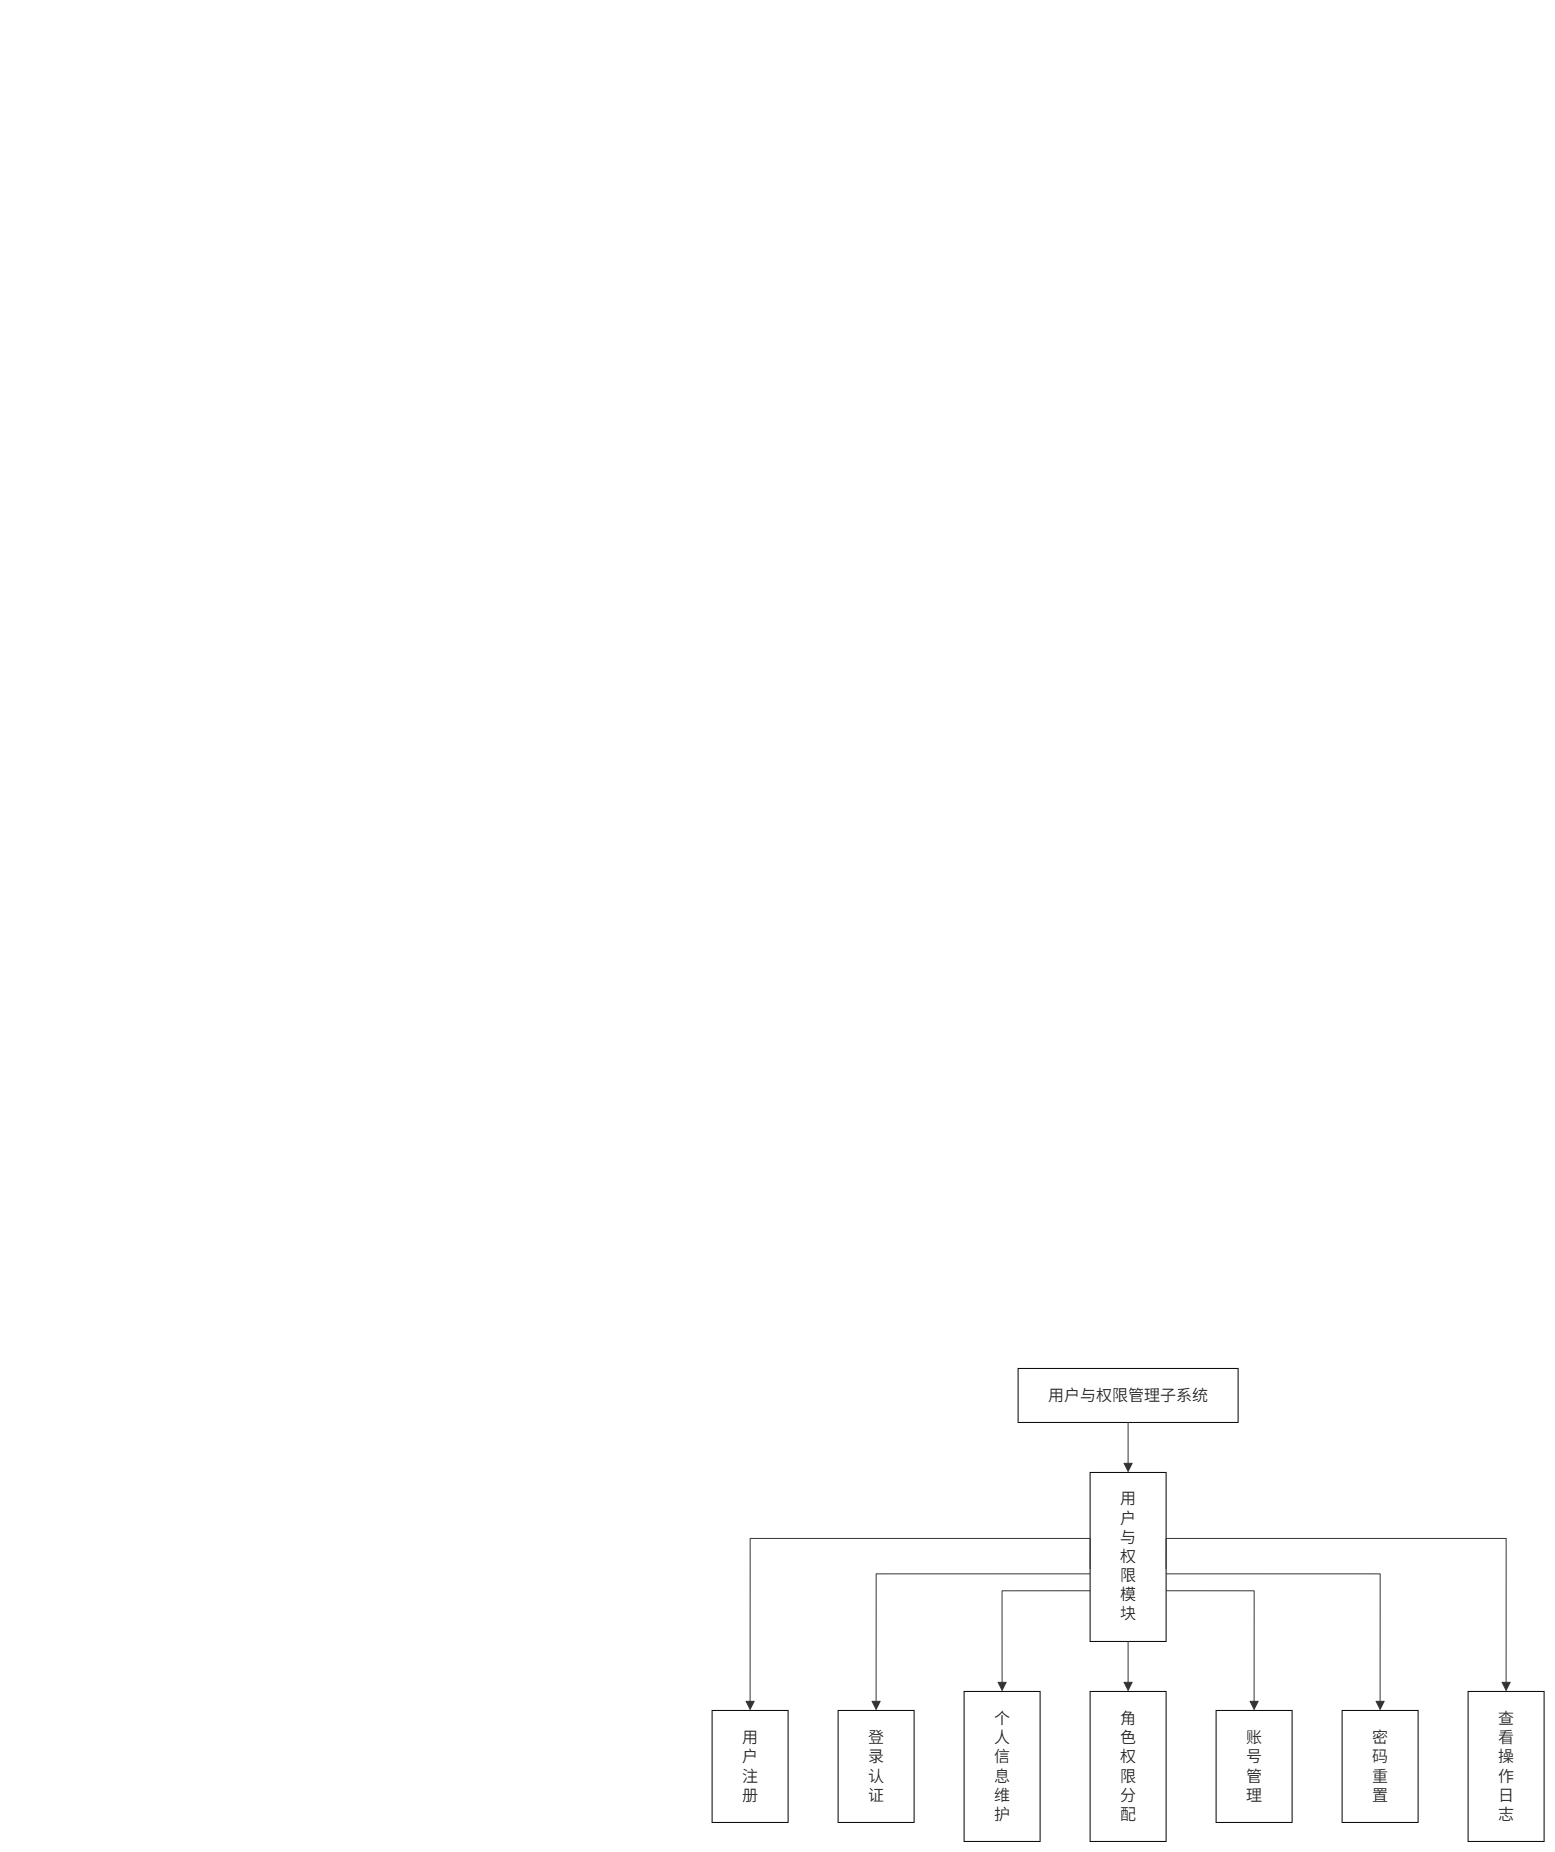

The diagram above was exported from draw.io. Its source (the exported page's mxGraphModel, read from the mxfile embedded in the PNG):
<mxGraphModel dx="2231" dy="902" grid="1" gridSize="18" guides="1" tooltips="1" connect="1" arrows="1" fold="1" page="1" pageScale="1" pageWidth="827" pageHeight="1169" math="0" shadow="0">
  <root>
    <mxCell id="0" />
    <mxCell id="1" parent="0" />
    <mxCell id="oMukukTrfYFtwdYWNUs4-1" parent="1" style="text;whiteSpace=wrap;html=1;verticalAlign=middle;horizontal=0;textDirection=ltr;" value="&#10;  &#10;    &#10;      &#10;        &#10;        &#10;        &#10;        &#10;          &#10;        &#10;        &#10;        &#10;          &#10;        &#10;        &#10;        &#10;          &#10;        &#10;        &#10;          &#10;        &#10;        &#10;          &#10;        &#10;        &#10;          &#10;        &#10;        &#10;          &#10;        &#10;        &#10;          &#10;        &#10;        &#10;        &#10;          &#10;        &#10;        &#10;          &#10;        &#10;        &#10;          &#10;        &#10;        &#10;          &#10;        &#10;        &#10;          &#10;        &#10;        &#10;        &#10;          &#10;        &#10;        &#10;          &#10;        &#10;        &#10;          &#10;        &#10;        &#10;          &#10;        &#10;        &#10;          &#10;        &#10;        &#10;          &#10;        &#10;        &#10;        &#10;          &#10;        &#10;        &#10;          &#10;        &#10;        &#10;          &#10;        &#10;        &#10;          &#10;        &#10;        &#10;          &#10;        &#10;        &#10;        &#10;          &#10;        &#10;      &#10;    &#10;  &#10;" vertex="1">
      <mxGeometry height="1330" width="30" x="10" y="10" as="geometry" />
    </mxCell>
    <UserObject label="" mermaidData="{&#10;  &quot;data&quot;: &quot;graph TD\n    A[\&quot;用户与权限管理子系统\&quot;] --&gt; B[\&quot;用&lt;br&gt;户&lt;br&gt;与&lt;br&gt;权&lt;br&gt;限&lt;br&gt;模&lt;br&gt;块\&quot;]\n    B --&gt; B1[\&quot;用&lt;br&gt;户&lt;br&gt;注&lt;br&gt;册\&quot;]\n    B --&gt; B2[\&quot;登&lt;br&gt;录&lt;br&gt;认&lt;br&gt;证\&quot;]\n    B --&gt; B3[\&quot;个&lt;br&gt;人&lt;br&gt;信&lt;br&gt;息&lt;br&gt;维&lt;br&gt;护\&quot;]\n    B --&gt; B4[\&quot;角&lt;br&gt;色&lt;br&gt;权&lt;br&gt;限&lt;br&gt;分&lt;br&gt;配\&quot;]\n    B --&gt; B5[\&quot;账&lt;br&gt;号&lt;br&gt;管&lt;br&gt;理\&quot;]\n    B --&gt; B6[\&quot;密&lt;br&gt;码&lt;br&gt;重&lt;br&gt;置\&quot;]\n    B --&gt; B7[\&quot;查&lt;br&gt;看&lt;br&gt;操&lt;br&gt;作&lt;br&gt;日&lt;br&gt;志\&quot;]\n    classDef boxStyle stroke:#000,fill:#fff;\n    class A,B,B1,B2,B3,B4,B5,B6,B7 boxStyle;&quot;,&#10;  &quot;config&quot;: null&#10;}" id="S0vsbVC59-GvpdnVBhPi-85">
      <mxCell connectable="0" parent="1" style="group;transparentBounds=1;editIcon=1;lockedGroup=0;groupPadding=10;" vertex="1">
        <mxGeometry as="geometry" />
      </mxCell>
    </UserObject>
    <UserObject label="用户与权限管理子系统" mermaidId="n:A" mermaidBaseStyle="html=1;whiteSpace=wrap;strokeWidth=1;fillColor=default;strokeColor=default;fontColor=light-dark(#333333,#cccccc);fontFamily=Trebuchet MS,Verdana,Arial,sans-serif;fontSize=16;" mermaidBaseValue="用户与权限管理子系统" id="S0vsbVC59-GvpdnVBhPi-86">
      <mxCell parent="S0vsbVC59-GvpdnVBhPi-85" style="html=1;whiteSpace=wrap;strokeWidth=1;fillColor=default;strokeColor=default;fontColor=light-dark(#333333,#cccccc);fontFamily=Trebuchet MS,Verdana,Arial,sans-serif;fontSize=16;" vertex="1">
        <mxGeometry height="54" width="220" x="388" y="1378" as="geometry" />
      </mxCell>
    </UserObject>
    <UserObject label="用&#10;户&#10;与&#10;权&#10;限&#10;模&#10;块" mermaidId="n:B" mermaidBaseStyle="html=1;whiteSpace=wrap;strokeWidth=1;fillColor=default;strokeColor=default;fontColor=light-dark(#333333,#cccccc);fontFamily=Trebuchet MS,Verdana,Arial,sans-serif;fontSize=16;" mermaidBaseValue="用&#10;户&#10;与&#10;权&#10;限&#10;模&#10;块" id="S0vsbVC59-GvpdnVBhPi-87">
      <mxCell parent="S0vsbVC59-GvpdnVBhPi-85" style="html=1;whiteSpace=wrap;strokeWidth=1;fillColor=default;strokeColor=default;fontColor=light-dark(#333333,#cccccc);fontFamily=Trebuchet MS,Verdana,Arial,sans-serif;fontSize=16;" vertex="1">
        <mxGeometry height="169" width="76" x="460" y="1482" as="geometry" />
      </mxCell>
    </UserObject>
    <UserObject label="用&#10;户&#10;注&#10;册" mermaidId="n:B1" mermaidBaseStyle="html=1;whiteSpace=wrap;strokeWidth=1;fillColor=default;strokeColor=default;fontColor=light-dark(#333333,#cccccc);fontFamily=Trebuchet MS,Verdana,Arial,sans-serif;fontSize=16;" mermaidBaseValue="用&#10;户&#10;注&#10;册" id="S0vsbVC59-GvpdnVBhPi-88">
      <mxCell parent="S0vsbVC59-GvpdnVBhPi-85" style="html=1;whiteSpace=wrap;strokeWidth=1;fillColor=default;strokeColor=default;fontColor=light-dark(#333333,#cccccc);fontFamily=Trebuchet MS,Verdana,Arial,sans-serif;fontSize=16;" vertex="1">
        <mxGeometry height="112" width="76" x="82" y="1720" as="geometry" />
      </mxCell>
    </UserObject>
    <UserObject label="登&#10;录&#10;认&#10;证" mermaidId="n:B2" mermaidBaseStyle="html=1;whiteSpace=wrap;strokeWidth=1;fillColor=default;strokeColor=default;fontColor=light-dark(#333333,#cccccc);fontFamily=Trebuchet MS,Verdana,Arial,sans-serif;fontSize=16;" mermaidBaseValue="登&#10;录&#10;认&#10;证" id="S0vsbVC59-GvpdnVBhPi-89">
      <mxCell parent="S0vsbVC59-GvpdnVBhPi-85" style="html=1;whiteSpace=wrap;strokeWidth=1;fillColor=default;strokeColor=default;fontColor=light-dark(#333333,#cccccc);fontFamily=Trebuchet MS,Verdana,Arial,sans-serif;fontSize=16;" vertex="1">
        <mxGeometry height="112" width="76" x="208" y="1720" as="geometry" />
      </mxCell>
    </UserObject>
    <UserObject label="个&#10;人&#10;信&#10;息&#10;维&#10;护" mermaidId="n:B3" mermaidBaseStyle="html=1;whiteSpace=wrap;strokeWidth=1;fillColor=default;strokeColor=default;fontColor=light-dark(#333333,#cccccc);fontFamily=Trebuchet MS,Verdana,Arial,sans-serif;fontSize=16;" mermaidBaseValue="个&#10;人&#10;信&#10;息&#10;维&#10;护" id="S0vsbVC59-GvpdnVBhPi-90">
      <mxCell parent="S0vsbVC59-GvpdnVBhPi-85" style="html=1;whiteSpace=wrap;strokeWidth=1;fillColor=default;strokeColor=default;fontColor=light-dark(#333333,#cccccc);fontFamily=Trebuchet MS,Verdana,Arial,sans-serif;fontSize=16;" vertex="1">
        <mxGeometry height="150" width="76" x="334" y="1701" as="geometry" />
      </mxCell>
    </UserObject>
    <UserObject label="角&#10;色&#10;权&#10;限&#10;分&#10;配" mermaidId="n:B4" mermaidBaseStyle="html=1;whiteSpace=wrap;strokeWidth=1;fillColor=default;strokeColor=default;fontColor=light-dark(#333333,#cccccc);fontFamily=Trebuchet MS,Verdana,Arial,sans-serif;fontSize=16;" mermaidBaseValue="角&#10;色&#10;权&#10;限&#10;分&#10;配" id="S0vsbVC59-GvpdnVBhPi-91">
      <mxCell parent="S0vsbVC59-GvpdnVBhPi-85" style="html=1;whiteSpace=wrap;strokeWidth=1;fillColor=default;strokeColor=default;fontColor=light-dark(#333333,#cccccc);fontFamily=Trebuchet MS,Verdana,Arial,sans-serif;fontSize=16;" vertex="1">
        <mxGeometry height="150" width="76" x="460" y="1701" as="geometry" />
      </mxCell>
    </UserObject>
    <UserObject label="账&#10;号&#10;管&#10;理" mermaidId="n:B5" mermaidBaseStyle="html=1;whiteSpace=wrap;strokeWidth=1;fillColor=default;strokeColor=default;fontColor=light-dark(#333333,#cccccc);fontFamily=Trebuchet MS,Verdana,Arial,sans-serif;fontSize=16;" mermaidBaseValue="账&#10;号&#10;管&#10;理" id="S0vsbVC59-GvpdnVBhPi-92">
      <mxCell parent="S0vsbVC59-GvpdnVBhPi-85" style="html=1;whiteSpace=wrap;strokeWidth=1;fillColor=default;strokeColor=default;fontColor=light-dark(#333333,#cccccc);fontFamily=Trebuchet MS,Verdana,Arial,sans-serif;fontSize=16;" vertex="1">
        <mxGeometry height="112" width="76" x="586" y="1720" as="geometry" />
      </mxCell>
    </UserObject>
    <UserObject label="密&#10;码&#10;重&#10;置" mermaidId="n:B6" mermaidBaseStyle="html=1;whiteSpace=wrap;strokeWidth=1;fillColor=default;strokeColor=default;fontColor=light-dark(#333333,#cccccc);fontFamily=Trebuchet MS,Verdana,Arial,sans-serif;fontSize=16;" mermaidBaseValue="密&#10;码&#10;重&#10;置" id="S0vsbVC59-GvpdnVBhPi-93">
      <mxCell parent="S0vsbVC59-GvpdnVBhPi-85" style="html=1;whiteSpace=wrap;strokeWidth=1;fillColor=default;strokeColor=default;fontColor=light-dark(#333333,#cccccc);fontFamily=Trebuchet MS,Verdana,Arial,sans-serif;fontSize=16;" vertex="1">
        <mxGeometry height="112" width="76" x="712" y="1720" as="geometry" />
      </mxCell>
    </UserObject>
    <UserObject label="查&#10;看&#10;操&#10;作&#10;日&#10;志" mermaidId="n:B7" mermaidBaseStyle="html=1;whiteSpace=wrap;strokeWidth=1;fillColor=default;strokeColor=default;fontColor=light-dark(#333333,#cccccc);fontFamily=Trebuchet MS,Verdana,Arial,sans-serif;fontSize=16;" mermaidBaseValue="查&#10;看&#10;操&#10;作&#10;日&#10;志" id="S0vsbVC59-GvpdnVBhPi-94">
      <mxCell parent="S0vsbVC59-GvpdnVBhPi-85" style="html=1;whiteSpace=wrap;strokeWidth=1;fillColor=default;strokeColor=default;fontColor=light-dark(#333333,#cccccc);fontFamily=Trebuchet MS,Verdana,Arial,sans-serif;fontSize=16;" vertex="1">
        <mxGeometry height="150" width="76" x="838" y="1701" as="geometry" />
      </mxCell>
    </UserObject>
    <UserObject label="" mermaidId="e:A-&gt;B#0" mermaidBaseStyle="curved=1;startArrow=none;endArrow=block;endSize=7;strokeColor=light-dark(#333333,#cccccc);exitX=0.5;exitY=1;entryX=0.5;entryY=0;" mermaidBaseValue="" id="S0vsbVC59-GvpdnVBhPi-95">
      <mxCell edge="1" parent="S0vsbVC59-GvpdnVBhPi-85" source="S0vsbVC59-GvpdnVBhPi-86" style="curved=1;startArrow=none;endArrow=block;endSize=7;strokeColor=light-dark(#333333,#cccccc);exitX=0.5;exitY=1;entryX=0.5;entryY=0;rounded=0;" target="S0vsbVC59-GvpdnVBhPi-87">
        <mxGeometry relative="1" as="geometry">
          <Array as="points" />
        </mxGeometry>
      </mxCell>
    </UserObject>
    <UserObject label="" mermaidId="e:B-&gt;B1#0" mermaidBaseStyle="curved=1;startArrow=none;endArrow=block;endSize=7;strokeColor=light-dark(#333333,#cccccc);exitX=0;exitY=0.57;entryX=0.5;entryY=0;" mermaidBaseValue="" id="S0vsbVC59-GvpdnVBhPi-96">
      <mxCell edge="1" parent="S0vsbVC59-GvpdnVBhPi-85" source="S0vsbVC59-GvpdnVBhPi-87" style="startArrow=none;endArrow=block;endSize=7;strokeColor=light-dark(#333333,#cccccc);exitX=0;exitY=0.57;entryX=0.5;entryY=0;rounded=0;edgeStyle=orthogonalEdgeStyle;" target="S0vsbVC59-GvpdnVBhPi-88">
        <mxGeometry relative="1" as="geometry">
          <Array as="points">
            <mxPoint x="460.06" y="1548" />
            <mxPoint x="120.06" y="1548" />
          </Array>
        </mxGeometry>
      </mxCell>
    </UserObject>
    <UserObject label="" mermaidId="e:B-&gt;B2#0" mermaidBaseStyle="curved=1;startArrow=none;endArrow=block;endSize=7;strokeColor=light-dark(#333333,#cccccc);exitX=0;exitY=0.6;entryX=0.5;entryY=0;" mermaidBaseValue="" id="S0vsbVC59-GvpdnVBhPi-97">
      <mxCell edge="1" parent="S0vsbVC59-GvpdnVBhPi-85" source="S0vsbVC59-GvpdnVBhPi-87" style="startArrow=none;endArrow=block;endSize=7;strokeColor=light-dark(#333333,#cccccc);exitX=0;exitY=0.6;entryX=0.5;entryY=0;rounded=0;edgeStyle=orthogonalEdgeStyle;" target="S0vsbVC59-GvpdnVBhPi-89">
        <mxGeometry relative="1" as="geometry" />
      </mxCell>
    </UserObject>
    <UserObject label="" mermaidId="e:B-&gt;B3#0" mermaidBaseStyle="curved=1;startArrow=none;endArrow=block;endSize=7;strokeColor=light-dark(#333333,#cccccc);exitX=0;exitY=0.7;entryX=0.5;entryY=0;" mermaidBaseValue="" id="S0vsbVC59-GvpdnVBhPi-98">
      <mxCell edge="1" parent="S0vsbVC59-GvpdnVBhPi-85" source="S0vsbVC59-GvpdnVBhPi-87" style="startArrow=none;endArrow=block;endSize=7;strokeColor=light-dark(#333333,#cccccc);exitX=0;exitY=0.7;entryX=0.5;entryY=0;rounded=0;edgeStyle=orthogonalEdgeStyle;" target="S0vsbVC59-GvpdnVBhPi-90">
        <mxGeometry relative="1" as="geometry" />
      </mxCell>
    </UserObject>
    <UserObject label="" mermaidId="e:B-&gt;B4#0" mermaidBaseStyle="curved=1;startArrow=none;endArrow=block;endSize=7;strokeColor=light-dark(#333333,#cccccc);exitX=0.5;exitY=1;entryX=0.5;entryY=0;" mermaidBaseValue="" id="S0vsbVC59-GvpdnVBhPi-99">
      <mxCell edge="1" parent="S0vsbVC59-GvpdnVBhPi-85" source="S0vsbVC59-GvpdnVBhPi-87" style="curved=1;startArrow=none;endArrow=block;endSize=7;strokeColor=light-dark(#333333,#cccccc);exitX=0.5;exitY=1;entryX=0.5;entryY=0;rounded=0;" target="S0vsbVC59-GvpdnVBhPi-91">
        <mxGeometry relative="1" as="geometry">
          <Array as="points" />
        </mxGeometry>
      </mxCell>
    </UserObject>
    <UserObject label="" mermaidId="e:B-&gt;B5#0" mermaidBaseStyle="curved=1;startArrow=none;endArrow=block;endSize=7;strokeColor=light-dark(#333333,#cccccc);exitX=1;exitY=0.7;entryX=0.5;entryY=0;" mermaidBaseValue="" id="S0vsbVC59-GvpdnVBhPi-100">
      <mxCell edge="1" parent="S0vsbVC59-GvpdnVBhPi-85" source="S0vsbVC59-GvpdnVBhPi-87" style="startArrow=none;endArrow=block;endSize=7;strokeColor=light-dark(#333333,#cccccc);exitX=1;exitY=0.7;entryX=0.5;entryY=0;rounded=0;edgeStyle=orthogonalEdgeStyle;" target="S0vsbVC59-GvpdnVBhPi-92">
        <mxGeometry relative="1" as="geometry" />
      </mxCell>
    </UserObject>
    <UserObject label="" mermaidId="e:B-&gt;B6#0" mermaidBaseStyle="curved=1;startArrow=none;endArrow=block;endSize=7;strokeColor=light-dark(#333333,#cccccc);exitX=1;exitY=0.6;entryX=0.5;entryY=0;" mermaidBaseValue="" id="S0vsbVC59-GvpdnVBhPi-101">
      <mxCell edge="1" parent="S0vsbVC59-GvpdnVBhPi-85" source="S0vsbVC59-GvpdnVBhPi-87" style="startArrow=none;endArrow=block;endSize=7;strokeColor=light-dark(#333333,#cccccc);exitX=1;exitY=0.6;entryX=0.5;entryY=0;rounded=0;edgeStyle=orthogonalEdgeStyle;" target="S0vsbVC59-GvpdnVBhPi-93">
        <mxGeometry relative="1" as="geometry" />
      </mxCell>
    </UserObject>
    <UserObject label="" mermaidId="e:B-&gt;B7#0" mermaidBaseStyle="curved=1;startArrow=none;endArrow=block;endSize=7;strokeColor=light-dark(#333333,#cccccc);exitX=1;exitY=0.57;entryX=0.5;entryY=0;" mermaidBaseValue="" id="S0vsbVC59-GvpdnVBhPi-102">
      <mxCell edge="1" parent="S0vsbVC59-GvpdnVBhPi-85" source="S0vsbVC59-GvpdnVBhPi-87" style="startArrow=none;endArrow=block;endSize=7;strokeColor=light-dark(#333333,#cccccc);exitX=1;exitY=0.57;entryX=0.5;entryY=0;rounded=0;edgeStyle=orthogonalEdgeStyle;" target="S0vsbVC59-GvpdnVBhPi-94">
        <mxGeometry relative="1" as="geometry">
          <Array as="points">
            <mxPoint x="536.06" y="1548" />
            <mxPoint x="876.06" y="1548" />
          </Array>
        </mxGeometry>
      </mxCell>
    </UserObject>
  </root>
</mxGraphModel>